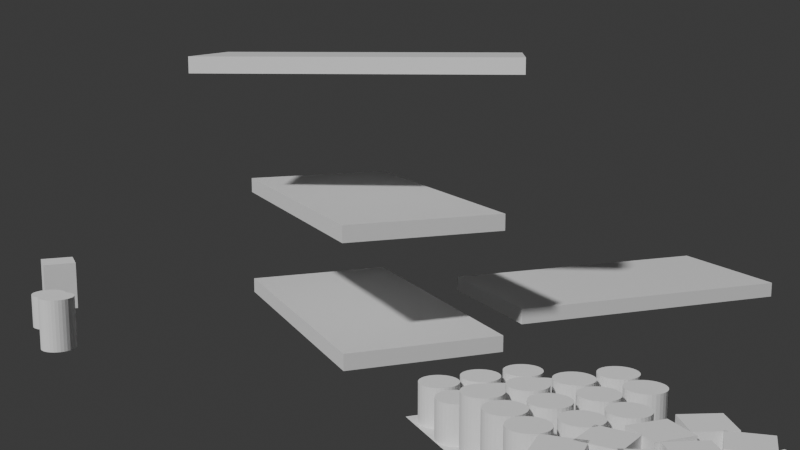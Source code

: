 # Source: auto_prod.blend  (saved by Blender 5.0.119; exported with 4.5.12 LTS)
import bpy
from mathutils import Matrix  # noqa: F401  (used for matrix-valued properties, if any)

bpy.ops.wm.read_factory_settings(use_empty=True)
scene = bpy.context.scene
scene.name = 'Scene'

# ---- collections
col_collection = bpy.data.collections.new('Collection'); scene.collection.children.link(col_collection)
col_prod = bpy.data.collections.new('Prod'); scene.collection.children.link(col_prod)
col_sm_stocked_products = bpy.data.collections.new('SM_Stocked_Products'); scene.collection.children.link(col_sm_stocked_products)

# ---- materials (node trees are filled in below, after node groups)
mat_material_003 = bpy.data.materials.new('Material.003')
mat_material_003.alpha_threshold = 0.0
mat_material_003.use_backface_culling_lightprobe_volume = False
mat_material_003.roughness = 0.5
mat_material_003.line_color = (0.0, 0.0, 0.0, 1.0)
mat_material = bpy.data.materials.new('Material')
mat_material.alpha_threshold = 0.0
mat_material.use_backface_culling_lightprobe_volume = False
mat_material.roughness = 0.5
mat_material.line_color = (0.0, 0.0, 0.0, 1.0)
mat_material_001 = bpy.data.materials.new('Material.001')
mat_material_001.alpha_threshold = 0.0
mat_material_001.use_backface_culling_lightprobe_volume = False
mat_material_001.roughness = 0.5
mat_material_001.line_color = (0.0, 0.0, 0.0, 1.0)
mat_material_002 = bpy.data.materials.new('Material.002')
mat_material_002.alpha_threshold = 0.0
mat_material_002.use_backface_culling_lightprobe_volume = False
mat_material_002.roughness = 0.5
mat_material_002.line_color = (0.0, 0.0, 0.0, 1.0)

# ---- material node trees
mat_material_003.use_nodes = True; mat_material_003.node_tree.nodes.clear()
_N = mat_material_003.node_tree.nodes; _L = mat_material_003.node_tree.links
n0 = _N.new('ShaderNodeOutputMaterial'); n0.name = 'Material Output'; n0.location = (200, 100)
n1 = _N.new('ShaderNodeBsdfPrincipled'); n1.name = 'Principled BSDF'; n1.location = (-200, 100)
_L.new(n1.outputs[0], n0.inputs[0])
n0.is_active_output = True
mat_material.use_nodes = True; mat_material.node_tree.nodes.clear()
_N = mat_material.node_tree.nodes; _L = mat_material.node_tree.links
n0 = _N.new('ShaderNodeOutputMaterial'); n0.name = 'Material Output'; n0.location = (200, 100)
n1 = _N.new('ShaderNodeBsdfPrincipled'); n1.name = 'Principled BSDF'; n1.location = (-200, 100)
_L.new(n1.outputs[0], n0.inputs[0])
n0.is_active_output = True
mat_material_001.use_nodes = True; mat_material_001.node_tree.nodes.clear()
_N = mat_material_001.node_tree.nodes; _L = mat_material_001.node_tree.links
n0 = _N.new('ShaderNodeOutputMaterial'); n0.name = 'Material Output'; n0.location = (200, 100)
n1 = _N.new('ShaderNodeBsdfPrincipled'); n1.name = 'Principled BSDF'; n1.location = (-200, 100)
_L.new(n1.outputs[0], n0.inputs[0])
n0.is_active_output = True
mat_material_002.use_nodes = True; mat_material_002.node_tree.nodes.clear()
_N = mat_material_002.node_tree.nodes; _L = mat_material_002.node_tree.links
n0 = _N.new('ShaderNodeOutputMaterial'); n0.name = 'Material Output'; n0.location = (200, 100)
n1 = _N.new('ShaderNodeBsdfPrincipled'); n1.name = 'Principled BSDF'; n1.location = (-200, 100)
_L.new(n1.outputs[0], n0.inputs[0])
n0.is_active_output = True

# ---- world
world_world = bpy.data.worlds.new('World'); scene.world = world_world
world_world.use_nodes = True; world_world.node_tree.nodes.clear()
_N = world_world.node_tree.nodes; _L = world_world.node_tree.links
n0 = _N.new('ShaderNodeOutputWorld'); n0.name = 'World Output'; n0.location = (200, 100)
n1 = _N.new('ShaderNodeBackground'); n1.name = 'Background'; n1.location = (-200, 100)
n1.inputs[0].default_value = (0.05088, 0.05088, 0.05088, 1.0)
_L.new(n1.outputs[0], n0.inputs[0])
n0.is_active_output = True
world_world.color = (0.05088, 0.05088, 0.05088)
world_world.sun_shadow_jitter_overblur = 0.0

# ---- cameras
cam_camera = bpy.data.cameras.new('Camera')
cam_camera.clip_end = 100.0
cam_camera.ortho_scale = 7.314

# ---- lights
light_light = bpy.data.lights.new('Light', 'POINT')
light_light.energy = 1000.0
light_light.shadow_soft_size = 0.1

# ---- meshes
me_cube_003 = bpy.data.meshes.new('Cube.003')
me_cube_003.from_pydata([(1.0, 1.0, 1.0), (1.0, 1.0, -1.0), (1.0, -1.0, 1.0), (1.0, -1.0, -1.0), (-1.0, 1.0, 1.0), (-1.0, 1.0, -1.0), (-1.0, -1.0, 1.0), (-1.0, -1.0, -1.0)], [], [(0, 4, 6, 2), (3, 2, 6, 7), (7, 6, 4, 5), (5, 1, 3, 7), (1, 0, 2, 3), (5, 4, 0, 1)])
_uv = me_cube_003.uv_layers.new(name='UVMap')
_uv.uv.foreach_set('vector', [0.625, 0.5, 0.875, 0.5, 0.875, 0.75, 0.625, 0.75, 0.375, 0.75, 0.625, 0.75, 0.625, 1.0, 0.375, 1.0, 0.375, 0.0, 0.625, 0.0, 0.625, 0.25, 0.375, 0.25, 0.125, 0.5, 0.375, 0.5, 0.375, 0.75, 0.125, 0.75, 0.375, 0.5, 0.625, 0.5, 0.625, 0.75, 0.375, 0.75, 0.375, 0.25, 0.625, 0.25, 0.625, 0.5, 0.375, 0.5])
me_cube_003.materials.append(mat_material_003)
me_cube_003.use_mirror_vertex_groups = False
me_cube_003.update()
me_cube_004 = bpy.data.meshes.new('Cube.004')
me_cube_004.from_pydata([(-1.0, -1.0, -1.0), (-1.0, -1.0, 1.0), (-1.0, 1.0, -1.0), (-1.0, 1.0, 1.0), (1.0, -1.0, -1.0), (1.0, -1.0, 1.0), (1.0, 1.0, -1.0), (1.0, 1.0, 1.0)], [], [(0, 1, 3, 2), (2, 3, 7, 6), (6, 7, 5, 4), (4, 5, 1, 0), (2, 6, 4, 0), (7, 3, 1, 5)])
_uv = me_cube_004.uv_layers.new(name='UVMap')
_uv.uv.foreach_set('vector', [0.375, 0.0, 0.625, 0.0, 0.625, 0.25, 0.375, 0.25, 0.375, 0.25, 0.625, 0.25, 0.625, 0.5, 0.375, 0.5, 0.375, 0.5, 0.625, 0.5, 0.625, 0.75, 0.375, 0.75, 0.375, 0.75, 0.625, 0.75, 0.625, 1.0, 0.375, 1.0, 0.125, 0.5, 0.375, 0.5, 0.375, 0.75, 0.125, 0.75, 0.625, 0.5, 0.875, 0.5, 0.875, 0.75, 0.625, 0.75])
me_cube_004.update()
me_plane = bpy.data.meshes.new('Plane')
me_plane.from_pydata([(-1.0, -1.0, 0.0), (1.0, -1.0, 0.0), (-1.0, 1.0, 0.0), (1.0, 1.0, 0.0)], [], [(0, 1, 3, 2)])
_uv = me_plane.uv_layers.new(name='UVMap')
_uv.uv.foreach_set('vector', [0.0, 0.0, 1.0, 0.0, 1.0, 1.0, 0.0, 1.0])
me_plane.update()
me_cube = bpy.data.meshes.new('Cube')
me_cube.from_pydata([(1.0, 1.0, 1.0), (1.0, 1.0, -1.0), (1.0, -1.0, 1.0), (1.0, -1.0, -1.0), (-1.0, 1.0, 1.0), (-1.0, 1.0, -1.0), (-1.0, -1.0, 1.0), (-1.0, -1.0, -1.0)], [], [(0, 4, 6, 2), (3, 2, 6, 7), (7, 6, 4, 5), (5, 1, 3, 7), (1, 0, 2, 3), (5, 4, 0, 1)])
_uv = me_cube.uv_layers.new(name='UVMap')
_uv.uv.foreach_set('vector', [0.625, 0.5, 0.875, 0.5, 0.875, 0.75, 0.625, 0.75, 0.375, 0.75, 0.625, 0.75, 0.625, 1.0, 0.375, 1.0, 0.375, 0.0, 0.625, 0.0, 0.625, 0.25, 0.375, 0.25, 0.125, 0.5, 0.375, 0.5, 0.375, 0.75, 0.125, 0.75, 0.375, 0.5, 0.625, 0.5, 0.625, 0.75, 0.375, 0.75, 0.375, 0.25, 0.625, 0.25, 0.625, 0.5, 0.375, 0.5])
me_cube.materials.append(mat_material)
me_cube.use_mirror_vertex_groups = False
me_cube.update()
me_cube_001 = bpy.data.meshes.new('Cube.001')
me_cube_001.from_pydata([(1.0, 1.0, 1.0), (1.0, 1.0, -1.0), (1.0, -1.0, 1.0), (1.0, -1.0, -1.0), (-1.0, 1.0, 1.0), (-1.0, 1.0, -1.0), (-1.0, -1.0, 1.0), (-1.0, -1.0, -1.0)], [], [(0, 4, 6, 2), (3, 2, 6, 7), (7, 6, 4, 5), (5, 1, 3, 7), (1, 0, 2, 3), (5, 4, 0, 1)])
_uv = me_cube_001.uv_layers.new(name='UVMap')
_uv.uv.foreach_set('vector', [0.625, 0.5, 0.875, 0.5, 0.875, 0.75, 0.625, 0.75, 0.375, 0.75, 0.625, 0.75, 0.625, 1.0, 0.375, 1.0, 0.375, 0.0, 0.625, 0.0, 0.625, 0.25, 0.375, 0.25, 0.125, 0.5, 0.375, 0.5, 0.375, 0.75, 0.125, 0.75, 0.375, 0.5, 0.625, 0.5, 0.625, 0.75, 0.375, 0.75, 0.375, 0.25, 0.625, 0.25, 0.625, 0.5, 0.375, 0.5])
me_cube_001.materials.append(mat_material_001)
me_cube_001.use_mirror_vertex_groups = False
me_cube_001.update()
me_cube_002 = bpy.data.meshes.new('Cube.002')
me_cube_002.from_pydata([(1.0, 1.0, 1.0), (1.0, 1.0, -1.0), (1.0, -1.0, 1.0), (1.0, -1.0, -1.0), (-1.0, 1.0, 1.0), (-1.0, 1.0, -1.0), (-1.0, -1.0, 1.0), (-1.0, -1.0, -1.0)], [], [(0, 4, 6, 2), (3, 2, 6, 7), (7, 6, 4, 5), (5, 1, 3, 7), (1, 0, 2, 3), (5, 4, 0, 1)])
_uv = me_cube_002.uv_layers.new(name='UVMap')
_uv.uv.foreach_set('vector', [0.625, 0.5, 0.875, 0.5, 0.875, 0.75, 0.625, 0.75, 0.375, 0.75, 0.625, 0.75, 0.625, 1.0, 0.375, 1.0, 0.375, 0.0, 0.625, 0.0, 0.625, 0.25, 0.375, 0.25, 0.125, 0.5, 0.375, 0.5, 0.375, 0.75, 0.125, 0.75, 0.375, 0.5, 0.625, 0.5, 0.625, 0.75, 0.375, 0.75, 0.375, 0.25, 0.625, 0.25, 0.625, 0.5, 0.375, 0.5])
me_cube_002.materials.append(mat_material_002)
me_cube_002.use_mirror_vertex_groups = False
me_cube_002.update()
me_cylinder = bpy.data.meshes.new('Cylinder')
me_cylinder.from_pydata([(0.0, 1.0, -1.0), (0.0, 1.0, 1.0), (0.1951, 0.9808, -1.0), (0.1951, 0.9808, 1.0), (0.3827, 0.9239, -1.0), (0.3827, 0.9239, 1.0), (0.5556, 0.8315, -1.0), (0.5556, 0.8315, 1.0), (0.7071, 0.7071, -1.0), (0.7071, 0.7071, 1.0), (0.8315, 0.5556, -1.0), (0.8315, 0.5556, 1.0), (0.9239, 0.3827, -1.0), (0.9239, 0.3827, 1.0), (0.9808, 0.1951, -1.0), (0.9808, 0.1951, 1.0), (1.0, 0.0, -1.0), (1.0, 0.0, 1.0), (0.9808, -0.1951, -1.0), (0.9808, -0.1951, 1.0), (0.9239, -0.3827, -1.0), (0.9239, -0.3827, 1.0), (0.8315, -0.5556, -1.0), (0.8315, -0.5556, 1.0), (0.7071, -0.7071, -1.0), (0.7071, -0.7071, 1.0), (0.5556, -0.8315, -1.0), (0.5556, -0.8315, 1.0), (0.3827, -0.9239, -1.0), (0.3827, -0.9239, 1.0), (0.1951, -0.9808, -1.0), (0.1951, -0.9808, 1.0), (0.0, -1.0, -1.0), (0.0, -1.0, 1.0), (-0.1951, -0.9808, -1.0), (-0.1951, -0.9808, 1.0), (-0.3827, -0.9239, -1.0), (-0.3827, -0.9239, 1.0), (-0.5556, -0.8315, -1.0), (-0.5556, -0.8315, 1.0), (-0.7071, -0.7071, -1.0), (-0.7071, -0.7071, 1.0), (-0.8315, -0.5556, -1.0), (-0.8315, -0.5556, 1.0), (-0.9239, -0.3827, -1.0), (-0.9239, -0.3827, 1.0), (-0.9808, -0.1951, -1.0), (-0.9808, -0.1951, 1.0), (-1.0, 0.0, -1.0), (-1.0, 0.0, 1.0), (-0.9808, 0.1951, -1.0), (-0.9808, 0.1951, 1.0), (-0.9239, 0.3827, -1.0), (-0.9239, 0.3827, 1.0), (-0.8315, 0.5556, -1.0), (-0.8315, 0.5556, 1.0), (-0.7071, 0.7071, -1.0), (-0.7071, 0.7071, 1.0), (-0.5556, 0.8315, -1.0), (-0.5556, 0.8315, 1.0), (-0.3827, 0.9239, -1.0), (-0.3827, 0.9239, 1.0), (-0.1951, 0.9808, -1.0), (-0.1951, 0.9808, 1.0)], [], [(0, 1, 3, 2), (2, 3, 5, 4), (4, 5, 7, 6), (6, 7, 9, 8), (8, 9, 11, 10), (10, 11, 13, 12), (12, 13, 15, 14), (14, 15, 17, 16), (16, 17, 19, 18), (18, 19, 21, 20), (20, 21, 23, 22), (22, 23, 25, 24), (24, 25, 27, 26), (26, 27, 29, 28), (28, 29, 31, 30), (30, 31, 33, 32), (32, 33, 35, 34), (34, 35, 37, 36), (36, 37, 39, 38), (38, 39, 41, 40), (40, 41, 43, 42), (42, 43, 45, 44), (44, 45, 47, 46), (46, 47, 49, 48), (48, 49, 51, 50), (50, 51, 53, 52), (52, 53, 55, 54), (54, 55, 57, 56), (56, 57, 59, 58), (58, 59, 61, 60), (3, 1, 63, 61, 59, 57, 55, 53, 51, 49, 47, 45, 43, 41, 39, 37, 35, 33, 31, 29, 27, 25, 23, 21, 19, 17, 15, 13, 11, 9, 7, 5), (60, 61, 63, 62), (62, 63, 1, 0), (0, 2, 4, 6, 8, 10, 12, 14, 16, 18, 20, 22, 24, 26, 28, 30, 32, 34, 36, 38, 40, 42, 44, 46, 48, 50, 52, 54, 56, 58, 60, 62)])
_uv = me_cylinder.uv_layers.new(name='UVMap')
_uv.uv.foreach_set('vector', [1.0, 0.5, 1.0, 1.0, 0.9688, 1.0, 0.9688, 0.5, 0.9688, 0.5, 0.9688, 1.0, 0.9375, 1.0, 0.9375, 0.5, 0.9375, 0.5, 0.9375, 1.0, 0.9062, 1.0, 0.9062, 0.5, 0.9062, 0.5, 0.9062, 1.0, 0.875, 1.0, 0.875, 0.5, 0.875, 0.5, 0.875, 1.0, 0.8438, 1.0, 0.8438, 0.5, 0.8438, 0.5, 0.8438, 1.0, 0.8125, 1.0, 0.8125, 0.5, 0.8125, 0.5, 0.8125, 1.0, 0.7812, 1.0, 0.7812, 0.5, 0.7812, 0.5, 0.7812, 1.0, 0.75, 1.0, 0.75, 0.5, 0.75, 0.5, 0.75, 1.0, 0.7188, 1.0, 0.7188, 0.5, 0.7188, 0.5, 0.7188, 1.0, 0.6875, 1.0, 0.6875, 0.5, 0.6875, 0.5, 0.6875, 1.0, 0.6562, 1.0, 0.6562, 0.5, 0.6562, 0.5, 0.6562, 1.0, 0.625, 1.0, 0.625, 0.5, 0.625, 0.5, 0.625, 1.0, 0.5938, 1.0, 0.5938, 0.5, 0.5938, 0.5, 0.5938, 1.0, 0.5625, 1.0, 0.5625, 0.5, 0.5625, 0.5, 0.5625, 1.0, 0.5312, 1.0, 0.5312, 0.5, 0.5312, 0.5, 0.5312, 1.0, 0.5, 1.0, 0.5, 0.5, 0.5, 0.5, 0.5, 1.0, 0.4688, 1.0, 0.4688, 0.5, 0.4688, 0.5, 0.4688, 1.0, 0.4375, 1.0, 0.4375, 0.5, 0.4375, 0.5, 0.4375, 1.0, 0.4062, 1.0, 0.4062, 0.5, 0.4062, 0.5, 0.4062, 1.0, 0.375, 1.0, 0.375, 0.5, 0.375, 0.5, 0.375, 1.0, 0.3438, 1.0, 0.3438, 0.5, 0.3438, 0.5, 0.3438, 1.0, 0.3125, 1.0, 0.3125, 0.5, 0.3125, 0.5, 0.3125, 1.0, 0.2812, 1.0, 0.2812, 0.5, 0.2812, 0.5, 0.2812, 1.0, 0.25, 1.0, 0.25, 0.5, 0.25, 0.5, 0.25, 1.0, 0.2188, 1.0, 0.2188, 0.5, 0.2188, 0.5, 0.2188, 1.0, 0.1875, 1.0, 0.1875, 0.5, 0.1875, 0.5, 0.1875, 1.0, 0.1562, 1.0, 0.1562, 0.5, 0.1562, 0.5, 0.1562, 1.0, 0.125, 1.0, 0.125, 0.5, 0.125, 0.5, 0.125, 1.0, 0.09375, 1.0, 0.09375, 0.5, 0.09375, 0.5, 0.09375, 1.0, 0.0625, 1.0, 0.0625, 0.5, 0.2968, 0.4854, 0.25, 0.49, 0.2032, 0.4854, 0.1582, 0.4717, 0.1167, 0.4496, 0.08029, 0.4197, 0.05045, 0.3833, 0.02827, 0.3418, 0.01461, 0.2968, 0.01, 0.25, 0.01461, 0.2032, 0.02827, 0.1582, 0.05045, 0.1167, 0.08029, 0.08029, 0.1167, 0.05045, 0.1582, 0.02827, 0.2032, 0.01461, 0.25, 0.01, 0.2968, 0.01461, 0.3418, 0.02827, 0.3833, 0.05045, 0.4197, 0.08029, 0.4496, 0.1167, 0.4717, 0.1582, 0.4854, 0.2032, 0.49, 0.25, 0.4854, 0.2968, 0.4717, 0.3418, 0.4496, 0.3833, 0.4197, 0.4197, 0.3833, 0.4496, 0.3418, 0.4717, 0.0625, 0.5, 0.0625, 1.0, 0.03125, 1.0, 0.03125, 0.5, 0.03125, 0.5, 0.03125, 1.0, 0.0, 1.0, 0.0, 0.5, 0.75, 0.49, 0.7968, 0.4854, 0.8418, 0.4717, 0.8833, 0.4496, 0.9197, 0.4197, 0.9496, 0.3833, 0.9717, 0.3418, 0.9854, 0.2968, 0.99, 0.25, 0.9854, 0.2032, 0.9717, 0.1582, 0.9496, 0.1167, 0.9197, 0.08029, 0.8833, 0.05045, 0.8418, 0.02827, 0.7968, 0.01461, 0.75, 0.01, 0.7032, 0.01461, 0.6582, 0.02827, 0.6167, 0.05045, 0.5803, 0.08029, 0.5504, 0.1167, 0.5283, 0.1582, 0.5146, 0.2032, 0.51, 0.25, 0.5146, 0.2968, 0.5283, 0.3418, 0.5504, 0.3833, 0.5803, 0.4197, 0.6167, 0.4496, 0.6582, 0.4717, 0.7032, 0.4854])
me_cylinder.update()
me_cylinder_001 = bpy.data.meshes.new('Cylinder.001')
me_cylinder_001.from_pydata([(0.0, 1.0, -1.0), (0.0, 1.0, 1.0), (0.1951, 0.9808, -1.0), (0.1951, 0.9808, 1.0), (0.3827, 0.9239, -1.0), (0.3827, 0.9239, 1.0), (0.5556, 0.8315, -1.0), (0.5556, 0.8315, 1.0), (0.7071, 0.7071, -1.0), (0.7071, 0.7071, 1.0), (0.8315, 0.5556, -1.0), (0.8315, 0.5556, 1.0), (0.9239, 0.3827, -1.0), (0.9239, 0.3827, 1.0), (0.9808, 0.1951, -1.0), (0.9808, 0.1951, 1.0), (1.0, 0.0, -1.0), (1.0, 0.0, 1.0), (0.9808, -0.1951, -1.0), (0.9808, -0.1951, 1.0), (0.9239, -0.3827, -1.0), (0.9239, -0.3827, 1.0), (0.8315, -0.5556, -1.0), (0.8315, -0.5556, 1.0), (0.7071, -0.7071, -1.0), (0.7071, -0.7071, 1.0), (0.5556, -0.8315, -1.0), (0.5556, -0.8315, 1.0), (0.3827, -0.9239, -1.0), (0.3827, -0.9239, 1.0), (0.1951, -0.9808, -1.0), (0.1951, -0.9808, 1.0), (0.0, -1.0, -1.0), (0.0, -1.0, 1.0), (-0.1951, -0.9808, -1.0), (-0.1951, -0.9808, 1.0), (-0.3827, -0.9239, -1.0), (-0.3827, -0.9239, 1.0), (-0.5556, -0.8315, -1.0), (-0.5556, -0.8315, 1.0), (-0.7071, -0.7071, -1.0), (-0.7071, -0.7071, 1.0), (-0.8315, -0.5556, -1.0), (-0.8315, -0.5556, 1.0), (-0.9239, -0.3827, -1.0), (-0.9239, -0.3827, 1.0), (-0.9808, -0.1951, -1.0), (-0.9808, -0.1951, 1.0), (-1.0, 0.0, -1.0), (-1.0, 0.0, 1.0), (-0.9808, 0.1951, -1.0), (-0.9808, 0.1951, 1.0), (-0.9239, 0.3827, -1.0), (-0.9239, 0.3827, 1.0), (-0.8315, 0.5556, -1.0), (-0.8315, 0.5556, 1.0), (-0.7071, 0.7071, -1.0), (-0.7071, 0.7071, 1.0), (-0.5556, 0.8315, -1.0), (-0.5556, 0.8315, 1.0), (-0.3827, 0.9239, -1.0), (-0.3827, 0.9239, 1.0), (-0.1951, 0.9808, -1.0), (-0.1951, 0.9808, 1.0)], [], [(0, 1, 3, 2), (2, 3, 5, 4), (4, 5, 7, 6), (6, 7, 9, 8), (8, 9, 11, 10), (10, 11, 13, 12), (12, 13, 15, 14), (14, 15, 17, 16), (16, 17, 19, 18), (18, 19, 21, 20), (20, 21, 23, 22), (22, 23, 25, 24), (24, 25, 27, 26), (26, 27, 29, 28), (28, 29, 31, 30), (30, 31, 33, 32), (32, 33, 35, 34), (34, 35, 37, 36), (36, 37, 39, 38), (38, 39, 41, 40), (40, 41, 43, 42), (42, 43, 45, 44), (44, 45, 47, 46), (46, 47, 49, 48), (48, 49, 51, 50), (50, 51, 53, 52), (52, 53, 55, 54), (54, 55, 57, 56), (56, 57, 59, 58), (58, 59, 61, 60), (3, 1, 63, 61, 59, 57, 55, 53, 51, 49, 47, 45, 43, 41, 39, 37, 35, 33, 31, 29, 27, 25, 23, 21, 19, 17, 15, 13, 11, 9, 7, 5), (60, 61, 63, 62), (62, 63, 1, 0), (0, 2, 4, 6, 8, 10, 12, 14, 16, 18, 20, 22, 24, 26, 28, 30, 32, 34, 36, 38, 40, 42, 44, 46, 48, 50, 52, 54, 56, 58, 60, 62)])
_uv = me_cylinder_001.uv_layers.new(name='UVMap')
_uv.uv.foreach_set('vector', [1.0, 0.5, 1.0, 1.0, 0.9688, 1.0, 0.9688, 0.5, 0.9688, 0.5, 0.9688, 1.0, 0.9375, 1.0, 0.9375, 0.5, 0.9375, 0.5, 0.9375, 1.0, 0.9062, 1.0, 0.9062, 0.5, 0.9062, 0.5, 0.9062, 1.0, 0.875, 1.0, 0.875, 0.5, 0.875, 0.5, 0.875, 1.0, 0.8438, 1.0, 0.8438, 0.5, 0.8438, 0.5, 0.8438, 1.0, 0.8125, 1.0, 0.8125, 0.5, 0.8125, 0.5, 0.8125, 1.0, 0.7812, 1.0, 0.7812, 0.5, 0.7812, 0.5, 0.7812, 1.0, 0.75, 1.0, 0.75, 0.5, 0.75, 0.5, 0.75, 1.0, 0.7188, 1.0, 0.7188, 0.5, 0.7188, 0.5, 0.7188, 1.0, 0.6875, 1.0, 0.6875, 0.5, 0.6875, 0.5, 0.6875, 1.0, 0.6562, 1.0, 0.6562, 0.5, 0.6562, 0.5, 0.6562, 1.0, 0.625, 1.0, 0.625, 0.5, 0.625, 0.5, 0.625, 1.0, 0.5938, 1.0, 0.5938, 0.5, 0.5938, 0.5, 0.5938, 1.0, 0.5625, 1.0, 0.5625, 0.5, 0.5625, 0.5, 0.5625, 1.0, 0.5312, 1.0, 0.5312, 0.5, 0.5312, 0.5, 0.5312, 1.0, 0.5, 1.0, 0.5, 0.5, 0.5, 0.5, 0.5, 1.0, 0.4688, 1.0, 0.4688, 0.5, 0.4688, 0.5, 0.4688, 1.0, 0.4375, 1.0, 0.4375, 0.5, 0.4375, 0.5, 0.4375, 1.0, 0.4062, 1.0, 0.4062, 0.5, 0.4062, 0.5, 0.4062, 1.0, 0.375, 1.0, 0.375, 0.5, 0.375, 0.5, 0.375, 1.0, 0.3438, 1.0, 0.3438, 0.5, 0.3438, 0.5, 0.3438, 1.0, 0.3125, 1.0, 0.3125, 0.5, 0.3125, 0.5, 0.3125, 1.0, 0.2812, 1.0, 0.2812, 0.5, 0.2812, 0.5, 0.2812, 1.0, 0.25, 1.0, 0.25, 0.5, 0.25, 0.5, 0.25, 1.0, 0.2188, 1.0, 0.2188, 0.5, 0.2188, 0.5, 0.2188, 1.0, 0.1875, 1.0, 0.1875, 0.5, 0.1875, 0.5, 0.1875, 1.0, 0.1562, 1.0, 0.1562, 0.5, 0.1562, 0.5, 0.1562, 1.0, 0.125, 1.0, 0.125, 0.5, 0.125, 0.5, 0.125, 1.0, 0.09375, 1.0, 0.09375, 0.5, 0.09375, 0.5, 0.09375, 1.0, 0.0625, 1.0, 0.0625, 0.5, 0.2968, 0.4854, 0.25, 0.49, 0.2032, 0.4854, 0.1582, 0.4717, 0.1167, 0.4496, 0.08029, 0.4197, 0.05045, 0.3833, 0.02827, 0.3418, 0.01461, 0.2968, 0.01, 0.25, 0.01461, 0.2032, 0.02827, 0.1582, 0.05045, 0.1167, 0.08029, 0.08029, 0.1167, 0.05045, 0.1582, 0.02827, 0.2032, 0.01461, 0.25, 0.01, 0.2968, 0.01461, 0.3418, 0.02827, 0.3833, 0.05045, 0.4197, 0.08029, 0.4496, 0.1167, 0.4717, 0.1582, 0.4854, 0.2032, 0.49, 0.25, 0.4854, 0.2968, 0.4717, 0.3418, 0.4496, 0.3833, 0.4197, 0.4197, 0.3833, 0.4496, 0.3418, 0.4717, 0.0625, 0.5, 0.0625, 1.0, 0.03125, 1.0, 0.03125, 0.5, 0.03125, 0.5, 0.03125, 1.0, 0.0, 1.0, 0.0, 0.5, 0.75, 0.49, 0.7968, 0.4854, 0.8418, 0.4717, 0.8833, 0.4496, 0.9197, 0.4197, 0.9496, 0.3833, 0.9717, 0.3418, 0.9854, 0.2968, 0.99, 0.25, 0.9854, 0.2032, 0.9717, 0.1582, 0.9496, 0.1167, 0.9197, 0.08029, 0.8833, 0.05045, 0.8418, 0.02827, 0.7968, 0.01461, 0.75, 0.01, 0.7032, 0.01461, 0.6582, 0.02827, 0.6167, 0.05045, 0.5803, 0.08029, 0.5504, 0.1167, 0.5283, 0.1582, 0.5146, 0.2032, 0.51, 0.25, 0.5146, 0.2968, 0.5283, 0.3418, 0.5504, 0.3833, 0.5803, 0.4197, 0.6167, 0.4496, 0.6582, 0.4717, 0.7032, 0.4854])
me_cylinder_001.update()

# ---- objects
ob_cube_003 = bpy.data.objects.new('Cube.003', me_cube_003)
ob_cube_004 = bpy.data.objects.new('Cube.004', me_cube_004)
ob_plane = bpy.data.objects.new('Plane', me_plane)
ob_cube = bpy.data.objects.new('Cube', me_cube)
ob_light = bpy.data.objects.new('Light', light_light)
ob_camera = bpy.data.objects.new('Camera', cam_camera)
ob_cube_001 = bpy.data.objects.new('Cube.001', me_cube_001)
ob_cube_002 = bpy.data.objects.new('Cube.002', me_cube_002)
ob_cylinder = bpy.data.objects.new('Cylinder', me_cylinder)
ob_cylinder_001 = bpy.data.objects.new('Cylinder.001', me_cylinder_001)
ob_cylinder_002 = bpy.data.objects.new('Cylinder.002', me_cylinder)
ob_cylinder_003 = bpy.data.objects.new('Cylinder.003', me_cylinder)
ob_cylinder_004 = bpy.data.objects.new('Cylinder.004', me_cylinder_001)
ob_cylinder_005 = bpy.data.objects.new('Cylinder.005', me_cylinder_001)
ob_cylinder_006 = bpy.data.objects.new('Cylinder.006', me_cylinder_001)
ob_cube_005 = bpy.data.objects.new('Cube.005', me_cube_004)
ob_cube_006 = bpy.data.objects.new('Cube.006', me_cube_004)
ob_cube_007 = bpy.data.objects.new('Cube.007', me_cube_004)
ob_cylinder_007 = bpy.data.objects.new('Cylinder.007', me_cylinder)
ob_cylinder_008 = bpy.data.objects.new('Cylinder.008', me_cylinder)
ob_cylinder_009 = bpy.data.objects.new('Cylinder.009', me_cylinder_001)
ob_cylinder_010 = bpy.data.objects.new('Cylinder.010', me_cylinder_001)
ob_cylinder_011 = bpy.data.objects.new('Cylinder.011', me_cylinder_001)
ob_cube_008 = bpy.data.objects.new('Cube.008', me_cube_004)
ob_cube_009 = bpy.data.objects.new('Cube.009', me_cube_004)
ob_cube_010 = bpy.data.objects.new('Cube.010', me_cube_004)
ob_cylinder_012 = bpy.data.objects.new('Cylinder.012', me_cylinder)
ob_cylinder_013 = bpy.data.objects.new('Cylinder.013', me_cylinder)
ob_cylinder_014 = bpy.data.objects.new('Cylinder.014', me_cylinder_001)
ob_cylinder_015 = bpy.data.objects.new('Cylinder.015', me_cylinder_001)
ob_cylinder_016 = bpy.data.objects.new('Cylinder.016', me_cylinder_001)
ob_cube_011 = bpy.data.objects.new('Cube.011', me_cube_004)
ob_cube_012 = bpy.data.objects.new('Cube.012', me_cube_004)
ob_cube_013 = bpy.data.objects.new('Cube.013', me_cube_004)
ob_cylinder_017 = bpy.data.objects.new('Cylinder.017', me_cylinder_001)
ob_cylinder_018 = bpy.data.objects.new('Cylinder.018', me_cylinder_001)
ob_cube_014 = bpy.data.objects.new('Cube.014', me_cube_004)
ob_cube_015 = bpy.data.objects.new('Cube.015', me_cube_004)
ob_cube_016 = bpy.data.objects.new('Cube.016', me_cube_004)

# ---- transforms, parenting, visibility, modifiers, constraints
ob_cube_003.location = (0.0, 0.0, 1.626)
ob_cube_003.rotation_euler = (0.0, -0.0, 1.105)
ob_cube_003.scale = (1.0, 0.5, 0.05)
ob_cube_003.lock_rotations_4d = False
ob_cube_003.empty_display_type = 'ARROWS'
ob_cube_003.lineart.crease_threshold = 0.0
ob_cube_004.location = (-0.6978, -1.874, 0.2)
ob_cube_004.scale = (0.1, 0.1, 0.15)
ob_plane.location = (2.931, 0.0, 0.0)
ob_plane.scale = (1.0, 0.5, 1.0)
ob_cube.location = (0.0, 0.0, 0.0)
ob_cube.scale = (1.0, 0.5, 0.05)
ob_cube.lock_rotations_4d = False
ob_cube.empty_display_type = 'ARROWS'
ob_cube.lineart.crease_threshold = 0.0
ob_light.location = (4.076, 1.005, 5.904)
ob_light.rotation_euler = (0.6503, 0.05522, 1.866)
ob_light.lock_rotations_4d = False
ob_light.empty_display_type = 'ARROWS'
ob_light.color = (0.0, 0.0, 0.0, 0.0)
ob_light.hide_render = True
ob_light.lineart.crease_threshold = 0.0
ob_camera.location = (6.681, -2.42, 1.885)
ob_camera.rotation_euler = (1.389, 1.101e-06, 1.192)
ob_camera.lock_rotations_4d = False
ob_camera.empty_display_type = 'ARROWS'
ob_camera.color = (0.0, 0.0, 0.0, 0.0)
ob_camera.hide_render = True
ob_camera.display_type = 'WIRE'
ob_camera.lineart.crease_threshold = 0.0
ob_cube_001.location = (0.0, 1.89, 0.0)
ob_cube_001.scale = (0.5, 1.0, 0.05)
ob_cube_001.lock_rotations_4d = False
ob_cube_001.empty_display_type = 'ARROWS'
ob_cube_001.lineart.crease_threshold = 0.0
ob_cube_002.location = (0.0, 0.0, 0.7326)
ob_cube_002.scale = (1.0, 0.5, 0.05)
ob_cube_002.lock_rotations_4d = False
ob_cube_002.empty_display_type = 'ARROWS'
ob_cube_002.lineart.crease_threshold = 0.0
ob_cylinder.location = (-0.2293, -1.975, 0.15)
ob_cylinder.scale = (0.1, 0.1, 0.1)
ob_cylinder_001.location = (0.279, -1.967, 0.2)
ob_cylinder_001.scale = (0.1, 0.1, 0.15)
ob_cylinder_002.location = (2.052, -0.3784, 0.1)
ob_cylinder_002.rotation_euler = (0.0, -0.0, 0.6361)
ob_cylinder_002.scale = (0.1, 0.1, 0.1)
ob_cylinder_003.location = (2.285, -0.3946, 0.1)
ob_cylinder_003.rotation_euler = (0.0, -0.0, 1.45)
ob_cylinder_003.scale = (0.1, 0.1, 0.1)
ob_cylinder_004.location = (2.515, -0.3751, 0.15)
ob_cylinder_004.rotation_euler = (0.0, -0.0, -0.5414)
ob_cylinder_004.scale = (0.1, 0.1, 0.15)
ob_cylinder_005.location = (2.745, -0.3839, 0.15)
ob_cylinder_005.rotation_euler = (0.0, -0.0, 0.3502)
ob_cylinder_005.scale = (0.1, 0.1, 0.15)
ob_cylinder_006.location = (2.956, -0.3859, 0.15)
ob_cylinder_006.rotation_euler = (0.0, -0.0, 0.1859)
ob_cylinder_006.scale = (0.1, 0.1, 0.15)
ob_cube_005.location = (3.197, -0.3874, 0.15)
ob_cube_005.rotation_euler = (0.0, 0.0, -0.7368)
ob_cube_005.scale = (0.1, 0.1, 0.15)
ob_cube_006.location = (3.428, -0.3851, 0.15)
ob_cube_006.rotation_euler = (0.0, 0.0, -0.7616)
ob_cube_006.scale = (0.1, 0.1, 0.15)
ob_cube_007.location = (3.659, -0.3762, 0.15)
ob_cube_007.rotation_euler = (0.0, 0.0, 1.015)
ob_cube_007.scale = (0.1, 0.1, 0.15)
ob_cylinder_007.location = (2.045, -0.1562, 0.1)
ob_cylinder_007.rotation_euler = (0.0, -0.0, -0.1354)
ob_cylinder_007.scale = (0.1, 0.1, 0.1)
ob_cylinder_008.location = (2.27, -0.1542, 0.1)
ob_cylinder_008.rotation_euler = (0.0, -0.0, -0.7766)
ob_cylinder_008.scale = (0.1, 0.1, 0.1)
ob_cylinder_009.location = (2.503, -0.1452, 0.15)
ob_cylinder_009.rotation_euler = (0.0, -0.0, -0.8277)
ob_cylinder_009.scale = (0.1, 0.1, 0.15)
ob_cylinder_010.location = (2.735, -0.1628, 0.15)
ob_cylinder_010.rotation_euler = (0.0, -0.0, 0.1668)
ob_cylinder_010.scale = (0.1, 0.1, 0.15)
ob_cylinder_011.location = (2.972, -0.149, 0.15)
ob_cylinder_011.rotation_euler = (0.0, -0.0, -0.6815)
ob_cylinder_011.scale = (0.1, 0.1, 0.15)
ob_cube_008.location = (3.189, -0.1649, 0.15)
ob_cube_008.rotation_euler = (0.0, 0.0, 0.5974)
ob_cube_008.scale = (0.1, 0.1, 0.15)
ob_cube_009.location = (3.433, -0.1499, 0.15)
ob_cube_009.rotation_euler = (0.0, 0.0, -0.4776)
ob_cube_009.scale = (0.1, 0.1, 0.15)
ob_cube_010.location = (3.662, -0.1639, 0.15)
ob_cube_010.rotation_euler = (0.0, 0.0, 1.003)
ob_cube_010.scale = (0.1, 0.1, 0.15)
ob_cylinder_012.location = (2.047, 0.07433, 0.1)
ob_cylinder_012.rotation_euler = (0.0, -0.0, 0.3153)
ob_cylinder_012.scale = (0.1, 0.1, 0.1)
ob_cylinder_013.location = (2.275, 0.0713, 0.1)
ob_cylinder_013.rotation_euler = (0.0, -0.0, 0.3354)
ob_cylinder_013.scale = (0.1, 0.1, 0.1)
ob_cylinder_014.location = (2.513, 0.0848, 0.15)
ob_cylinder_014.rotation_euler = (0.0, -0.0, -1.239)
ob_cylinder_014.scale = (0.1, 0.1, 0.15)
ob_cylinder_015.location = (2.736, 0.07678, 0.15)
ob_cylinder_015.rotation_euler = (0.0, -0.0, 1.021)
ob_cylinder_015.scale = (0.1, 0.1, 0.15)
ob_cylinder_016.location = (2.958, 0.08347, 0.15)
ob_cylinder_016.rotation_euler = (0.0, -0.0, -0.4965)
ob_cylinder_016.scale = (0.1, 0.1, 0.15)
ob_cube_011.location = (3.201, 0.07014, 0.15)
ob_cube_011.rotation_euler = (0.0, 0.0, 1.572)
ob_cube_011.scale = (0.1, 0.1, 0.15)
ob_cube_012.location = (3.429, 0.06625, 0.15)
ob_cube_012.rotation_euler = (0.0, 0.0, -0.2822)
ob_cube_012.scale = (0.1, 0.1, 0.15)
ob_cube_013.location = (3.659, 0.06793, 0.15)
ob_cube_013.rotation_euler = (0.0, 0.0, 0.387)
ob_cube_013.scale = (0.1, 0.1, 0.15)
ob_cylinder_017.location = (2.516, 0.3146, 0.15)
ob_cylinder_017.rotation_euler = (0.0, -0.0, 0.6576)
ob_cylinder_017.scale = (0.1, 0.1, 0.15)
ob_cylinder_018.location = (2.735, 0.3143, 0.15)
ob_cylinder_018.rotation_euler = (0.0, -0.0, -0.3205)
ob_cylinder_018.scale = (0.1, 0.1, 0.15)
ob_cube_014.location = (3.196, 0.2957, 0.15)
ob_cube_014.rotation_euler = (0.0, 0.0, -0.3128)
ob_cube_014.scale = (0.1, 0.1, 0.15)
ob_cube_015.location = (3.434, 0.3149, 0.15)
ob_cube_015.rotation_euler = (0.0, 0.0, 0.9062)
ob_cube_015.scale = (0.1, 0.1, 0.15)
ob_cube_016.location = (3.653, 0.3042, 0.15)
ob_cube_016.rotation_euler = (0.0, 0.0, 0.1598)
ob_cube_016.scale = (0.1, 0.1, 0.15)

# ---- collection membership
scene.collection.objects.link(ob_cube_003)
scene.collection.objects.link(ob_cube_004)
scene.collection.objects.link(ob_plane)
col_collection.objects.link(ob_cube)
col_collection.objects.link(ob_light)
col_collection.objects.link(ob_camera)
col_collection.objects.link(ob_cube_001)
col_collection.objects.link(ob_cube_002)
col_prod.objects.link(ob_cylinder)
col_prod.objects.link(ob_cylinder_001)
col_sm_stocked_products.objects.link(ob_cylinder_002)
col_sm_stocked_products.objects.link(ob_cylinder_003)
col_sm_stocked_products.objects.link(ob_cylinder_004)
col_sm_stocked_products.objects.link(ob_cylinder_005)
col_sm_stocked_products.objects.link(ob_cylinder_006)
col_sm_stocked_products.objects.link(ob_cube_005)
col_sm_stocked_products.objects.link(ob_cube_006)
col_sm_stocked_products.objects.link(ob_cube_007)
col_sm_stocked_products.objects.link(ob_cylinder_007)
col_sm_stocked_products.objects.link(ob_cylinder_008)
col_sm_stocked_products.objects.link(ob_cylinder_009)
col_sm_stocked_products.objects.link(ob_cylinder_010)
col_sm_stocked_products.objects.link(ob_cylinder_011)
col_sm_stocked_products.objects.link(ob_cube_008)
col_sm_stocked_products.objects.link(ob_cube_009)
col_sm_stocked_products.objects.link(ob_cube_010)
col_sm_stocked_products.objects.link(ob_cylinder_012)
col_sm_stocked_products.objects.link(ob_cylinder_013)
col_sm_stocked_products.objects.link(ob_cylinder_014)
col_sm_stocked_products.objects.link(ob_cylinder_015)
col_sm_stocked_products.objects.link(ob_cylinder_016)
col_sm_stocked_products.objects.link(ob_cube_011)
col_sm_stocked_products.objects.link(ob_cube_012)
col_sm_stocked_products.objects.link(ob_cube_013)
col_sm_stocked_products.objects.link(ob_cylinder_017)
col_sm_stocked_products.objects.link(ob_cylinder_018)
col_sm_stocked_products.objects.link(ob_cube_014)
col_sm_stocked_products.objects.link(ob_cube_015)
col_sm_stocked_products.objects.link(ob_cube_016)

# ---- scene / render settings (as saved in the file)
scene.camera = ob_camera
scene.frame_start = 1; scene.frame_end = 250; scene.frame_set(1)
scene.render.engine = 'BLENDER_EEVEE_NEXT'
scene.render.bake_bias = 0.0
scene.render.bake_samples = 0
scene.cycles.sampling_pattern = 'TABULATED_SOBOL'
scene.eevee.use_volume_custom_range = False
bpy.context.view_layer.update()

# ---- added for rendering (the .blend has no usable light): sun
light_auto_sun = bpy.data.lights.new('AutoSun', 'SUN')
light_auto_sun.energy = 3.0
light_auto_sun.angle = 0.0523599
ob_auto_sun = bpy.data.objects.new('AutoSun', light_auto_sun)
scene.collection.objects.link(ob_auto_sun)
ob_auto_sun.rotation_euler = (0.872665, 0.174533, 0.523599)
bpy.context.view_layer.update()
